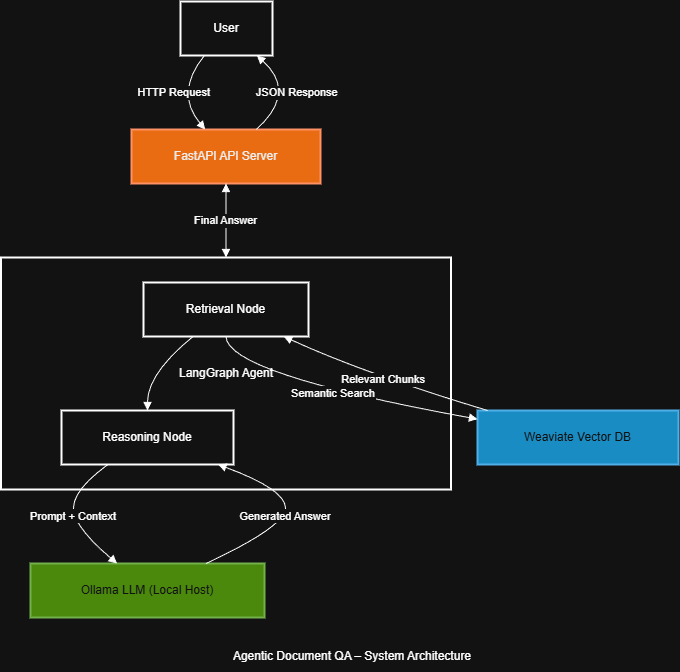

The diagram above was exported from draw.io. Its source (the exported page's mxGraphModel, read from the mxfile embedded in the PNG):
<mxGraphModel dx="1477" dy="873" grid="1" gridSize="10" guides="1" tooltips="1" connect="1" arrows="1" fold="1" page="1" pageScale="1" pageWidth="850" pageHeight="1100" math="0" shadow="0">
  <root>
    <mxCell id="0" />
    <mxCell id="1" parent="0" />
    <mxCell id="F8jmH9ZkvsCbwb9yPC91-1" parent="1" style="whiteSpace=wrap;strokeWidth=2;" value="LangGraph Agent" vertex="1">
      <mxGeometry height="232" width="450" x="28.5" y="276" as="geometry" />
    </mxCell>
    <mxCell id="F8jmH9ZkvsCbwb9yPC91-2" parent="1" style="whiteSpace=wrap;strokeWidth=2;" value="User" vertex="1">
      <mxGeometry height="54" width="92" x="208" y="20" as="geometry" />
    </mxCell>
    <mxCell id="F8jmH9ZkvsCbwb9yPC91-3" parent="1" style="whiteSpace=wrap;strokeWidth=2;fillColor=#fa6800;fontColor=#000000;strokeColor=#C73500;" value="FastAPI API Server" vertex="1">
      <mxGeometry height="54" width="189" x="159" y="148" as="geometry" />
    </mxCell>
    <mxCell id="F8jmH9ZkvsCbwb9yPC91-4" parent="1" style="whiteSpace=wrap;strokeWidth=2;" value="Retrieval Node" vertex="1">
      <mxGeometry height="54" width="165" x="171" y="301" as="geometry" />
    </mxCell>
    <mxCell id="F8jmH9ZkvsCbwb9yPC91-5" parent="1" style="whiteSpace=wrap;strokeWidth=2;" value="Reasoning Node" vertex="1">
      <mxGeometry height="54" width="172" x="89" y="429" as="geometry" />
    </mxCell>
    <mxCell id="F8jmH9ZkvsCbwb9yPC91-6" parent="1" style="whiteSpace=wrap;strokeWidth=2;fillColor=#1ba1e2;fontColor=#ffffff;strokeColor=#006EAF;" value="Weaviate Vector DB" vertex="1">
      <mxGeometry height="54" width="201" x="505" y="429" as="geometry" />
    </mxCell>
    <mxCell id="F8jmH9ZkvsCbwb9yPC91-7" parent="1" style="whiteSpace=wrap;strokeWidth=2;fillColor=#60a917;fontColor=#ffffff;strokeColor=#2D7600;" value="Ollama LLM (Local Host)" vertex="1">
      <mxGeometry height="54" width="234" x="58" y="582" as="geometry" />
    </mxCell>
    <mxCell id="F8jmH9ZkvsCbwb9yPC91-8" edge="1" parent="1" source="F8jmH9ZkvsCbwb9yPC91-2" style="curved=1;startArrow=none;endArrow=block;exitX=0.26;exitY=1;entryX=0.39;entryY=0;rounded=0;" target="F8jmH9ZkvsCbwb9yPC91-3" value="HTTP Request">
      <mxGeometry relative="1" as="geometry">
        <Array as="points">
          <mxPoint x="202" y="111" />
        </Array>
      </mxGeometry>
    </mxCell>
    <mxCell id="F8jmH9ZkvsCbwb9yPC91-9" edge="1" parent="1" source="F8jmH9ZkvsCbwb9yPC91-4" style="curved=1;startArrow=none;endArrow=block;exitX=0.3;exitY=1;entryX=0.5;entryY=0;rounded=0;" target="F8jmH9ZkvsCbwb9yPC91-5" value="">
      <mxGeometry relative="1" as="geometry">
        <Array as="points">
          <mxPoint x="175" y="392" />
        </Array>
      </mxGeometry>
    </mxCell>
    <mxCell id="F8jmH9ZkvsCbwb9yPC91-10" edge="1" parent="1" source="F8jmH9ZkvsCbwb9yPC91-4" style="curved=1;startArrow=none;endArrow=block;exitX=0.5;exitY=1;entryX=0;entryY=0.16;rounded=0;" target="F8jmH9ZkvsCbwb9yPC91-6" value="Semantic Search">
      <mxGeometry relative="1" as="geometry">
        <Array as="points">
          <mxPoint x="254" y="392" />
        </Array>
      </mxGeometry>
    </mxCell>
    <mxCell id="F8jmH9ZkvsCbwb9yPC91-11" edge="1" parent="1" source="F8jmH9ZkvsCbwb9yPC91-6" style="curved=1;startArrow=none;endArrow=block;exitX=0.05;exitY=0;entryX=0.85;entryY=1;rounded=0;" target="F8jmH9ZkvsCbwb9yPC91-4" value="Relevant Chunks">
      <mxGeometry relative="1" as="geometry">
        <Array as="points">
          <mxPoint x="392" y="392" />
        </Array>
      </mxGeometry>
    </mxCell>
    <mxCell id="F8jmH9ZkvsCbwb9yPC91-12" edge="1" parent="1" source="F8jmH9ZkvsCbwb9yPC91-5" style="curved=1;startArrow=none;endArrow=block;exitX=0.27;exitY=1;entryX=0.37;entryY=0;rounded=0;" target="F8jmH9ZkvsCbwb9yPC91-7" value="Prompt + Context">
      <mxGeometry relative="1" as="geometry">
        <Array as="points">
          <mxPoint x="101" y="508" />
          <mxPoint x="101" y="545" />
        </Array>
      </mxGeometry>
    </mxCell>
    <mxCell id="F8jmH9ZkvsCbwb9yPC91-13" edge="1" parent="1" source="F8jmH9ZkvsCbwb9yPC91-7" style="curved=1;startArrow=none;endArrow=block;exitX=0.75;exitY=0;entryX=0.91;entryY=1;rounded=0;" target="F8jmH9ZkvsCbwb9yPC91-5" value="Generated Answer">
      <mxGeometry relative="1" as="geometry">
        <Array as="points">
          <mxPoint x="313" y="545" />
          <mxPoint x="313" y="508" />
        </Array>
      </mxGeometry>
    </mxCell>
    <mxCell id="F8jmH9ZkvsCbwb9yPC91-14" edge="1" parent="1" source="F8jmH9ZkvsCbwb9yPC91-3" style="curved=1;startArrow=none;endArrow=block;exitX=0.66;exitY=0;entryX=0.83;entryY=1;rounded=0;" target="F8jmH9ZkvsCbwb9yPC91-2" value="JSON Response">
      <mxGeometry relative="1" as="geometry">
        <Array as="points">
          <mxPoint x="325" y="111" />
        </Array>
      </mxGeometry>
    </mxCell>
    <mxCell id="F8jmH9ZkvsCbwb9yPC91-15" edge="1" parent="1" source="F8jmH9ZkvsCbwb9yPC91-3" style="curved=1;startArrow=none;endArrow=block;rounded=0;" target="F8jmH9ZkvsCbwb9yPC91-1" value="Pass Query">
      <mxGeometry relative="1" as="geometry">
        <Array as="points" />
      </mxGeometry>
    </mxCell>
    <mxCell id="F8jmH9ZkvsCbwb9yPC91-16" edge="1" parent="1" source="F8jmH9ZkvsCbwb9yPC91-1" style="curved=1;startArrow=none;endArrow=block;rounded=0;" target="F8jmH9ZkvsCbwb9yPC91-3" value="Final Answer">
      <mxGeometry relative="1" as="geometry">
        <Array as="points" />
      </mxGeometry>
    </mxCell>
    <mxCell id="F8jmH9ZkvsCbwb9yPC91-17" parent="1" style="text;html=1;whiteSpace=wrap;strokeColor=none;fillColor=none;align=center;verticalAlign=middle;rounded=0;" value="Agentic Document QA – System Architecture" vertex="1">
      <mxGeometry height="30" width="300" x="230" y="660" as="geometry" />
    </mxCell>
  </root>
</mxGraphModel>